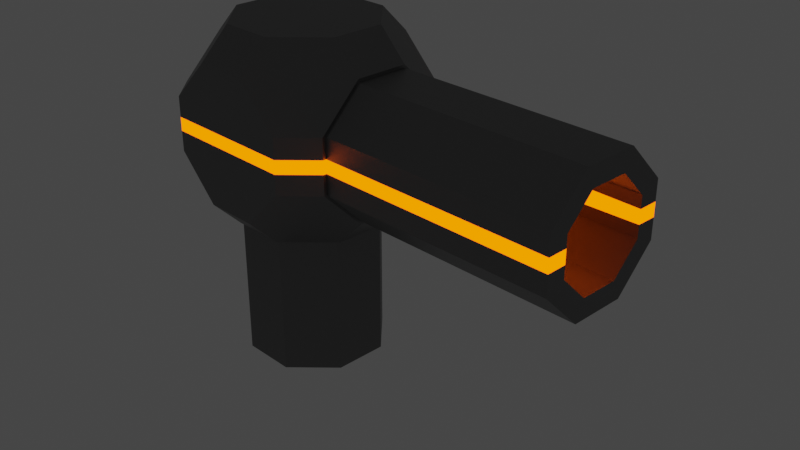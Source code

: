 # Source: Canon.blend  (saved by Blender 2.83.18; exported with 4.5.12 LTS)
import bpy
from mathutils import Matrix  # noqa: F401  (used for matrix-valued properties, if any)

bpy.ops.wm.read_factory_settings(use_empty=True)
scene = bpy.context.scene
scene.name = 'Scene'

# ---- collections
col_collection = bpy.data.collections.new('Collection'); scene.collection.children.link(col_collection)

# ---- materials (node trees are filled in below, after node groups)
mat_fer36 = bpy.data.materials.new('Fer36')
mat_fer36.use_transparent_shadow = False
mat_laid18 = bpy.data.materials.new('Laid18')
mat_laid18.use_transparent_shadow = False

# ---- material node trees
mat_fer36.use_nodes = True; mat_fer36.node_tree.nodes.clear()
_N = mat_fer36.node_tree.nodes; _L = mat_fer36.node_tree.links
n0 = _N.new('ShaderNodeBsdfPrincipled'); n0.name = 'Principled BSDF'; n0.location = (10, 300)
n0.distribution = 'GGX'
n0.subsurface_method = 'BURLEY'
n0.inputs[0].default_value = (0.214, 0.214, 0.214, 1.0)
n0.inputs[1].default_value = 0.8
n0.inputs[3].default_value = 1.45
n0.inputs[20].default_value = 0.4
n0.inputs[27].default_value = (0.0, 0.0, 0.0, 1.0)
n0.inputs[28].default_value = 1.0
n1 = _N.new('ShaderNodeOutputMaterial'); n1.name = 'Material Output'; n1.location = (300, 300)
_L.new(n0.outputs[0], n1.inputs[0])
n1.is_active_output = True
mat_laid18.use_nodes = True; mat_laid18.node_tree.nodes.clear()
_N = mat_laid18.node_tree.nodes; _L = mat_laid18.node_tree.links
n0 = _N.new('ShaderNodeOutputMaterial'); n0.name = 'Material Output'; n0.location = (300, 300)
n1 = _N.new('ShaderNodeEmission'); n1.name = 'Émission'; n1.location = (10, 300)
n1.inputs[0].default_value = (1.0, 0.126, 0.0, 1.0)
n1.inputs[1].default_value = 3.0
_L.new(n1.outputs[0], n0.inputs[0])
n0.is_active_output = True

# ---- world
world_world = bpy.data.worlds.new('World'); scene.world = world_world
world_world.use_nodes = True; world_world.node_tree.nodes.clear()
_N = world_world.node_tree.nodes; _L = world_world.node_tree.links
n0 = _N.new('ShaderNodeOutputWorld'); n0.name = 'World Output'; n0.location = (300, 300)
n1 = _N.new('ShaderNodeBackground'); n1.name = 'Background'; n1.location = (10, 300)
n1.inputs[0].default_value = (0.05088, 0.05088, 0.05088, 1.0)
_L.new(n1.outputs[0], n0.inputs[0])
n0.is_active_output = True
world_world.color = (0.05088, 0.05088, 0.05088)
world_world.use_sun_shadow = False
world_world.sun_shadow_jitter_overblur = 0.0

# ---- meshes
me_cube_024 = bpy.data.meshes.new('Cube.024')
me_cube_024.from_pydata([(-0.2757, -0.7, -1.0), (-0.7, -0.2757, -1.0), (-0.7, -0.2757, 1.0), (-0.2757, -0.7, 1.0), (-0.7, 0.2757, -1.0), (-0.2757, 0.7, -1.0), (-0.2757, 0.7, 1.0), (-0.7, 0.2757, 1.0), (0.7, -0.2757, -1.0), (0.2757, -0.7, -1.0), (0.2757, -0.7, 1.0), (0.7, -0.2757, 1.0), (0.2757, 0.7, -1.0), (0.7, 0.2757, -1.0), (0.7, 0.2757, 1.0), (0.2757, 0.7, 1.0), (-0.2757, 1.0, -0.7), (-0.7, 1.0, -0.2757), (-0.7, -1.0, -0.2757), (-0.2757, -1.0, -0.7), (-0.7, 1.0, 0.2757), (-0.2757, 1.0, 0.7), (-0.2757, -1.0, 0.7), (-0.7, -1.0, 0.2757), (0.7, 1.0, -0.2757), (0.2757, 1.0, -0.7), (0.2757, -1.0, -0.7), (0.7, -1.0, -0.2757), (0.2757, 1.0, 0.7), (0.7, 1.0, 0.2757), (0.7, -1.0, 0.2757), (0.2757, -1.0, 0.7), (-1.0, -0.3, 0.1101), (-1.0, -0.1101, 0.3), (1.0, -0.2757, 0.7), (1.0, -0.7, 0.2757), (-1.0, 0.1101, 0.3), (-1.0, 0.3, 0.1101), (1.0, 0.7, 0.2757), (1.0, 0.2757, 0.7), (-1.0, -0.1101, -0.3), (-1.0, -0.3, -0.1101), (1.0, -0.7, -0.2757), (1.0, -0.2757, -0.7), (-1.0, 0.3, -0.1101), (-1.0, 0.1101, -0.3), (1.0, 0.2757, -0.7), (1.0, 0.7, -0.2757), (1.0, 0.6656, 0.2757), (1.0, 0.6656, -0.2757), (1.0, 0.2757, -0.6656), (1.0, -0.2757, -0.6656), (1.0, -0.6656, -0.2757), (1.0, -0.6656, 0.2757), (1.0, -0.2757, 0.6656), (1.0, 0.2757, 0.6656), (-0.2844, 0.6656, -2.441), (-0.2844, 0.6656, -1.0), (0.2671, 0.6656, -2.441), (0.2671, 0.6656, -1.0), (0.657, 0.2757, -2.441), (0.657, 0.2757, -1.0), (0.657, -0.2757, -2.441), (0.657, -0.2757, -1.0), (0.2671, -0.6656, -2.441), (0.2671, -0.6656, -1.0), (-0.2844, -0.6656, -2.441), (-0.2844, -0.6656, -1.0), (-0.6743, -0.2757, -2.441), (-0.6743, -0.2757, -1.0), (-0.6743, 0.2757, -2.441), (-0.6743, 0.2757, -1.0), (1.0, -0.6656, 0.06893), (1.0, -0.6656, -0.06893), (0.7, -1.0, -0.06893), (1.0, -0.7, -0.06893), (1.0, -0.7, 0.06893), (0.7, -1.0, 0.06893), (-0.7, -1.0, 0.06893), (-1.0, -0.3, 0.06893), (-1.0, -0.3, -0.06893), (-0.7, -1.0, -0.06893), (1.0, 0.6656, 0.06893), (1.0, 0.6656, -0.06893), (0.7, 1.0, 0.06893), (1.0, 0.7, 0.06893), (1.0, 0.7, -0.06893), (0.7, 1.0, -0.06893), (-1.0, 0.3, 0.06893), (-0.7, 1.0, 0.06893), (-0.7, 1.0, -0.06893), (-1.0, 0.3, -0.06893), (3.45, 0.4656, 0.1929), (3.45, 0.4656, -0.1929), (3.45, 0.1929, -0.4656), (3.45, -0.1929, -0.4656), (3.45, -0.4656, -0.1929), (3.45, -0.4656, 0.1929), (3.45, -0.1929, 0.4656), (3.45, 0.1929, 0.4656), (3.45, 0.6656, -0.2757), (3.45, 0.6656, 0.2757), (3.45, 0.2757, -0.6656), (3.45, -0.2757, -0.6656), (3.45, -0.6656, -0.2757), (3.45, -0.6656, 0.2757), (3.45, -0.2757, 0.6656), (3.45, 0.2757, 0.6656), (1.25, 0.4656, -0.1929), (1.25, 0.4656, 0.1929), (1.25, 0.1929, -0.4656), (1.25, -0.1929, -0.4656), (1.25, -0.4656, -0.1929), (1.25, -0.4656, 0.1929), (1.25, -0.1929, 0.4656), (1.25, 0.1929, 0.4656), (1.0, -0.6656, 0.06893), (3.45, -0.6656, 0.06893), (3.45, -0.4656, 0.06983), (3.45, -0.6656, -0.06893), (3.45, -0.4656, -0.06695), (1.0, -0.6656, -0.06893), (3.45, 0.6656, 0.06893), (3.45, 0.4656, 0.06983), (1.0, 0.6656, 0.06893), (1.0, 0.6656, -0.06893), (3.45, 0.6656, -0.06893), (3.45, 0.4656, -0.06695), (-1.0, -0.2757, 0.7), (-1.0, -0.7, 0.2757), (-1.0, 0.7, 0.2757), (-1.0, 0.2757, 0.7), (-1.0, 0.2757, -0.7), (-1.0, 0.7, -0.2757), (-1.0, -0.7, -0.2757), (-1.0, -0.2757, -0.7), (-1.0, 0.7, 0.06893), (-1.0, -0.7, -0.06893), (-1.0, -0.7, 0.06893), (-1.0, 0.7, -0.06893), (1.25, -0.4656, 0.09643), (1.25, -0.4656, -0.09643), (1.25, 0.4656, 0.09643), (1.25, 0.4656, -0.09643)], [], [(14, 15, 6, 7, 2, 3, 10, 11), (4, 5, 12, 13, 8, 9, 0, 1), (30, 31, 22, 23, 78, 77), (20, 21, 28, 29, 84, 89), (46, 47, 86, 75, 42, 43), (36, 37, 88, 91, 44, 45, 40, 41, 80, 79, 32, 33), (10, 3, 22, 31), (14, 11, 34, 39), (74, 27, 42, 75), (2, 7, 131, 128), (78, 23, 129, 138), (6, 15, 28, 21), (84, 29, 38, 85), (90, 17, 133, 139), (12, 5, 16, 25), (4, 1, 135, 132), (0, 9, 26, 19), (8, 13, 46, 43), (11, 10, 31, 30, 35, 34), (8, 43, 42, 27, 26, 9), (1, 0, 19, 18, 134, 135), (4, 132, 133, 17, 16, 5), (13, 12, 25, 24, 47, 46), (14, 39, 38, 29, 28, 15), (2, 128, 129, 23, 22, 3), (7, 6, 21, 20, 130, 131), (48, 82, 72, 53, 54, 55), (56, 57, 59, 58), (58, 59, 61, 60), (60, 61, 63, 62), (62, 63, 65, 64), (64, 65, 67, 66), (66, 67, 69, 68), (59, 57, 71, 69, 67, 65, 63, 61), (68, 69, 71, 70), (70, 71, 57, 56), (56, 58, 60, 62, 64, 66, 68, 70), (77, 74, 75, 76), (81, 78, 138, 137), (30, 77, 76, 35), (18, 81, 137, 134), (87, 84, 85, 86), (89, 90, 139, 136), (24, 87, 86, 47), (20, 89, 136, 130), (77, 78, 81, 74), (74, 81, 18, 19, 26, 27), (89, 84, 87, 90), (90, 87, 24, 25, 16, 17), (76, 85, 38, 39, 34, 35), (72, 82, 83, 49, 50, 51, 52, 73), (75, 86, 85, 76), (125, 126, 100, 49), (49, 100, 102, 50), (50, 102, 103, 51), (51, 103, 104, 52), (116, 117, 105, 53), (53, 105, 106, 54), (92, 99, 115, 109), (54, 106, 107, 55), (55, 107, 101, 48), (127, 93, 100, 126), (93, 94, 102, 100), (94, 95, 103, 102), (95, 96, 104, 103), (118, 97, 105, 117), (97, 98, 106, 105), (98, 99, 107, 106), (99, 92, 101, 107), (108, 143, 142, 109, 115, 114, 113, 140, 141, 112, 111, 110), (98, 97, 113, 114), (96, 95, 111, 112), (94, 93, 108, 110), (99, 98, 114, 115), (95, 94, 110, 111), (93, 127, 143, 108), (117, 116, 121, 119), (92, 109, 142, 123), (52, 104, 119, 121), (96, 120, 119, 104), (127, 126, 122, 123), (126, 125, 124, 122), (48, 101, 122, 124), (92, 123, 122, 101), (118, 117, 119, 120), (33, 32, 129, 128), (37, 36, 131, 130), (45, 44, 133, 132), (41, 40, 135, 134), (36, 33, 128, 131), (88, 37, 130, 136), (40, 45, 132, 135), (80, 41, 134, 137), (32, 79, 138, 129), (79, 80, 137, 138), (91, 88, 136, 139), (44, 91, 139, 133), (141, 140, 118, 120), (142, 143, 127, 123), (113, 97, 118, 140), (96, 112, 141, 120)])
me_cube_024.polygons.foreach_set('material_index', [0, 0, 0, 0, 0, 1, 0, 0, 0, 0, 0, 0, 0, 0, 0, 0, 0, 0, 0, 0, 0, 0, 0, 0, 0, 0, 0, 0, 0, 0, 0, 0, 0, 0, 0, 0, 0, 1, 1, 0, 0, 1, 1, 0, 0, 1, 0, 1, 0, 0, 0, 1, 0, 0, 0, 0, 0, 0, 0, 0, 0, 0, 0, 0, 0, 0, 0, 0, 0, 1, 0, 0, 0, 0, 0, 0, 1, 0, 0, 0, 1, 1, 0, 0, 1, 0, 0, 0, 0, 0, 0, 0, 0, 0, 1, 1, 0, 1, 1, 0, 0])
_uv = me_cube_024.uv_layers.new(name='CarteUV')
_uv.uv.foreach_set('vector', [0.6625, 0.5905, 0.7155, 0.5375, 0.7845, 0.5375, 0.8375, 0.5905, 0.8375, 0.6595, 0.7845, 0.7125, 0.7155, 0.7125, 0.6625, 0.6595, 0.1625, 0.5905, 0.2155, 0.5375, 0.2845, 0.5375, 0.3375, 0.5905, 0.3375, 0.6595, 0.2845, 0.7125, 0.2155, 0.7125, 0.1625, 0.6595, 0.6625, 0.5905, 0.7155, 0.5375, 0.7845, 0.5375, 0.8375, 0.5905, 0.8375, 0.6164, 0.6625, 0.6164, 0.1625, 0.5905, 0.2155, 0.5375, 0.2845, 0.5375, 0.3375, 0.5905, 0.3375, 0.6164, 0.1625, 0.6164, 0.6625, 0.5905, 0.7155, 0.5375, 0.7414, 0.5375, 0.7414, 0.7125, 0.7155, 0.7125, 0.6625, 0.6595, 0.2125, 0.6112, 0.2362, 0.5875, 0.2414, 0.5875, 0.2586, 0.5875, 0.2638, 0.5875, 0.2875, 0.6112, 0.2875, 0.6388, 0.2638, 0.6625, 0.2586, 0.6625, 0.2414, 0.6625, 0.2362, 0.6625, 0.2125, 0.6388, 0.7155, 0.7125, 0.7845, 0.7125, 0.7845, 0.5375, 0.7155, 0.5375, 0.6625, 0.5905, 0.6625, 0.6595, 0.8375, 0.6595, 0.8375, 0.5905, 0.6625, 0.6336, 0.6625, 0.6595, 0.7155, 0.7125, 0.7414, 0.7125, 0.8375, 0.6595, 0.8375, 0.5905, 0.1625, 0.5905, 0.1625, 0.6595, 0.8375, 0.6164, 0.8375, 0.5905, 0.2155, 0.7125, 0.2414, 0.7125, 0.7845, 0.5375, 0.7155, 0.5375, 0.2845, 0.5375, 0.2155, 0.5375, 0.3375, 0.6164, 0.3375, 0.5905, 0.7845, 0.5375, 0.7586, 0.5375, 0.1625, 0.6336, 0.1625, 0.6595, 0.2845, 0.5375, 0.2586, 0.5375, 0.2845, 0.5375, 0.2155, 0.5375, 0.2155, 0.7125, 0.2845, 0.7125, 0.1625, 0.5905, 0.1625, 0.6595, 0.3375, 0.6595, 0.3375, 0.5905, 0.2155, 0.7125, 0.2845, 0.7125, 0.7155, 0.7125, 0.7845, 0.7125, 0.3375, 0.6595, 0.3375, 0.5905, 0.6625, 0.5905, 0.6625, 0.6595, 0.6625, 0.6595, 0.7155, 0.7125, 0.7155, 0.5375, 0.6625, 0.5905, 0.7845, 0.7125, 0.8375, 0.6595, 0.3375, 0.6595, 0.6625, 0.6595, 0.7155, 0.7125, 0.6625, 0.6595, 0.7155, 0.7125, 0.2845, 0.7125, 0.1625, 0.6595, 0.2155, 0.7125, 0.7845, 0.7125, 0.8375, 0.6595, 0.2845, 0.7125, 0.3375, 0.6595, 0.1625, 0.5905, 0.3375, 0.5905, 0.2845, 0.5375, 0.1625, 0.6595, 0.2155, 0.7125, 0.2155, 0.5375, 0.3375, 0.5905, 0.2845, 0.5375, 0.2845, 0.7125, 0.3375, 0.6595, 0.7155, 0.5375, 0.6625, 0.5905, 0.6625, 0.5905, 0.8375, 0.5905, 0.7845, 0.5375, 0.3375, 0.5905, 0.2845, 0.5375, 0.7155, 0.5375, 0.8375, 0.6595, 0.1625, 0.6595, 0.2155, 0.7125, 0.8375, 0.5905, 0.7845, 0.5375, 0.7845, 0.7125, 0.8375, 0.5905, 0.7845, 0.5375, 0.2155, 0.5375, 0.1625, 0.5905, 0.2155, 0.5375, 0.1625, 0.5905, 0.75, 0.49, 0.8136, 0.4636, 0.6439, 0.05393, 0.5803, 0.08029, 0.51, 0.25, 0.5803, 0.4197, 1.0, 0.5, 1.0, 1.0, 0.875, 1.0, 0.875, 0.5, 0.875, 0.5, 0.875, 1.0, 0.75, 1.0, 0.75, 0.5, 0.75, 0.5, 0.75, 1.0, 0.625, 1.0, 0.625, 0.5, 0.625, 0.5, 0.625, 1.0, 0.5, 1.0, 0.5, 0.5, 0.5, 0.5, 0.5, 1.0, 0.375, 1.0, 0.375, 0.5, 0.375, 0.5, 0.375, 1.0, 0.25, 1.0, 0.25, 0.5, 0.4197, 0.4197, 0.25, 0.49, 0.08029, 0.4197, 0.01, 0.25, 0.08029, 0.08029, 0.25, 0.01, 0.4197, 0.08029, 0.49, 0.25, 0.25, 0.5, 0.25, 1.0, 0.125, 1.0, 0.125, 0.5, 0.125, 0.5, 0.125, 1.0, 0.0, 1.0, 0.0, 0.5, 0.75, 0.49, 0.9197, 0.4197, 0.99, 0.25, 0.9197, 0.08029, 0.75, 0.01, 0.5803, 0.08029, 0.51, 0.25, 0.5803, 0.4197, 0.6625, 0.6164, 0.6625, 0.6336, 0.7414, 0.7125, 0.7586, 0.7125, 0.8375, 0.6336, 0.8375, 0.6164, 0.2414, 0.7125, 0.2586, 0.7125, 0.6625, 0.5905, 0.6625, 0.6164, 0.7586, 0.7125, 0.7845, 0.7125, 0.8375, 0.6595, 0.8375, 0.6336, 0.2586, 0.7125, 0.2845, 0.7125, 0.3375, 0.6336, 0.3375, 0.6164, 0.7586, 0.5375, 0.7414, 0.5375, 0.1625, 0.6164, 0.1625, 0.6336, 0.2586, 0.5375, 0.2414, 0.5375, 0.3375, 0.6595, 0.3375, 0.6336, 0.7414, 0.5375, 0.7155, 0.5375, 0.1625, 0.5905, 0.1625, 0.6164, 0.2414, 0.5375, 0.2155, 0.5375, 0.6625, 0.6164, 0.8375, 0.6164, 0.8375, 0.6336, 0.6625, 0.6336, 0.6625, 0.6336, 0.8375, 0.6336, 0.8375, 0.6595, 0.7845, 0.7125, 0.7155, 0.7125, 0.6625, 0.6595, 0.1625, 0.6164, 0.3375, 0.6164, 0.3375, 0.6336, 0.1625, 0.6336, 0.1625, 0.6336, 0.3375, 0.6336, 0.3375, 0.6595, 0.2845, 0.7125, 0.2155, 0.7125, 0.1625, 0.6595, 0.7586, 0.7125, 0.7586, 0.5375, 0.7845, 0.5375, 0.8375, 0.5905, 0.8375, 0.6595, 0.7845, 0.7125, 0.6439, 0.05393, 0.8136, 0.4636, 0.8561, 0.4461, 0.9197, 0.4197, 0.99, 0.25, 0.9197, 0.08029, 0.75, 0.01, 0.6864, 0.03636, 0.7414, 0.7125, 0.7414, 0.5375, 0.7586, 0.5375, 0.7586, 0.7125, 0.9219, 0.5, 0.9219, 1.0, 0.875, 1.0, 0.875, 0.5, 0.875, 0.5, 0.875, 1.0, 0.75, 1.0, 0.75, 0.5, 0.75, 0.5, 0.75, 1.0, 0.625, 1.0, 0.625, 0.5, 0.625, 0.5, 0.625, 1.0, 0.5, 1.0, 0.5, 0.5, 0.4219, 0.5, 0.4219, 1.0, 0.375, 1.0, 0.375, 0.5, 0.375, 0.5, 0.375, 1.0, 0.25, 1.0, 0.25, 0.5, 0.25, 0.4179, 0.1313, 0.3687, 0.1313, 0.3687, 0.25, 0.4179, 0.25, 0.5, 0.25, 1.0, 0.125, 1.0, 0.125, 0.5, 0.125, 0.5, 0.125, 1.0, 0.0, 1.0, 0.0, 0.5, 0.3242, 0.3872, 0.3687, 0.3687, 0.4197, 0.4197, 0.3561, 0.4461, 0.3687, 0.3687, 0.4179, 0.25, 0.49, 0.25, 0.4197, 0.4197, 0.4179, 0.25, 0.3687, 0.1313, 0.4197, 0.08029, 0.49, 0.25, 0.3687, 0.1313, 0.25, 0.08211, 0.25, 0.01, 0.4197, 0.08029, 0.1758, 0.1128, 0.1313, 0.1313, 0.08029, 0.08029, 0.1439, 0.05393, 0.1313, 0.1313, 0.08211, 0.25, 0.01, 0.25, 0.08029, 0.08029, 0.08211, 0.25, 0.1313, 0.3687, 0.08029, 0.4197, 0.01, 0.25, 0.1313, 0.3687, 0.25, 0.4179, 0.25, 0.49, 0.08029, 0.4197, 0.3687, 0.3687, 0.339, 0.381, 0.2797, 0.4056, 0.25, 0.4179, 0.1313, 0.3687, 0.08211, 0.25, 0.1313, 0.1313, 0.161, 0.119, 0.2203, 0.09441, 0.25, 0.08211, 0.3687, 0.1313, 0.4179, 0.25, 0.08211, 0.25, 0.1313, 0.1313, 0.1313, 0.1313, 0.08211, 0.25, 0.25, 0.08211, 0.3687, 0.1313, 0.3687, 0.1313, 0.25, 0.08211, 0.4179, 0.25, 0.3687, 0.3687, 0.3687, 0.3687, 0.4179, 0.25, 0.1313, 0.3687, 0.08211, 0.25, 0.08211, 0.25, 0.1313, 0.3687, 0.3687, 0.1313, 0.4179, 0.25, 0.4179, 0.25, 0.3687, 0.1313, 0.3687, 0.3687, 0.3242, 0.3872, 0.0, 0.0, 0.3687, 0.3687, 0.4219, 1.0, 0.4219, 0.5, 0.4531, 0.5, 0.4531, 1.0, 0.25, 0.4179, 0.25, 0.4179, 0.2797, 0.4056, 0.2945, 0.3994, 0.5, 0.5, 0.5, 1.0, 0.4531, 1.0, 0.4531, 0.5, 0.25, 0.08211, 0.2055, 0.1006, 0.1864, 0.03636, 0.25, 0.01, 0.3242, 0.3872, 0.3561, 0.4461, 0.3136, 0.4636, 0.2945, 0.3994, 0.9219, 1.0, 0.9219, 0.5, 0.9531, 0.5, 0.9531, 1.0, 1.0, 0.5, 1.0, 1.0, 0.9531, 1.0, 0.9531, 0.5, 0.25, 0.4179, 0.2945, 0.3994, 0.3136, 0.4636, 0.25, 0.49, 0.1758, 0.1128, 0.1439, 0.05393, 0.1864, 0.03636, 0.2055, 0.1006, 0.2125, 0.6388, 0.2362, 0.6625, 0.2155, 0.7125, 0.1625, 0.6595, 0.2362, 0.5875, 0.2125, 0.6112, 0.1625, 0.5905, 0.2155, 0.5375, 0.2875, 0.6112, 0.2638, 0.5875, 0.2845, 0.5375, 0.3375, 0.5905, 0.2638, 0.6625, 0.2875, 0.6388, 0.3375, 0.6595, 0.2845, 0.7125, 0.2125, 0.6112, 0.2125, 0.6388, 0.1625, 0.6595, 0.1625, 0.5905, 0.2414, 0.5875, 0.2362, 0.5875, 0.2155, 0.5375, 0.2414, 0.5375, 0.2875, 0.6388, 0.2875, 0.6112, 0.3375, 0.5905, 0.3375, 0.6595, 0.2586, 0.6625, 0.2638, 0.6625, 0.2845, 0.7125, 0.2586, 0.7125, 0.2362, 0.6625, 0.2414, 0.6625, 0.2414, 0.7125, 0.2155, 0.7125, 0.2414, 0.6625, 0.2586, 0.6625, 0.2586, 0.7125, 0.2414, 0.7125, 0.2586, 0.5875, 0.2414, 0.5875, 0.2414, 0.5375, 0.2586, 0.5375, 0.2638, 0.5875, 0.2586, 0.5875, 0.2586, 0.5375, 0.2845, 0.5375, 0.0, 0.0, 0.0, 0.0, 0.1758, 0.1128, 0.2055, 0.1006, 0.0, 0.0, 0.0, 0.0, 0.3242, 0.3872, 0.2945, 0.3994, 0.1313, 0.1313, 0.1313, 0.1313, 0.1758, 0.1128, 0.161, 0.119, 0.25, 0.08211, 0.25, 0.08211, 0.2203, 0.09441, 0.2055, 0.1006])
me_cube_024.materials.append(mat_fer36)
me_cube_024.materials.append(mat_laid18)
me_cube_024.use_remesh_fix_poles = True
me_cube_024.use_remesh_preserve_attributes = False
me_cube_024.use_mirror_vertex_groups = False
me_cube_024.update()

# ---- objects
ob_canon = bpy.data.objects.new('Canon', me_cube_024)

# ---- transforms, parenting, visibility, modifiers, constraints
ob_canon.location = (0.1106, 0.0, 0.3)
ob_canon.scale = (0.0694, 0.0694, 0.0694)
ob_canon.delta_location = (0.0, 0.0, 0.009996)
ob_canon.delta_rotation_euler = (0.0, 0.0, 6.178)
ob_canon.lineart.crease_threshold = 0.0

# ---- collection membership
col_collection.objects.link(ob_canon)

# ---- scene / render settings (as saved in the file)
scene.frame_start = 0; scene.frame_end = 60; scene.frame_set(59)
scene.render.engine = 'BLENDER_EEVEE_NEXT'
scene.cycles.use_denoising = False
scene.cycles.samples = 128
scene.cycles.sampling_pattern = 'TABULATED_SOBOL'
scene.cycles.use_adaptive_sampling = False
scene.cycles.use_light_tree = False
scene.view_settings.view_transform = 'Filmic'
bpy.context.view_layer.update()

# ---- added for rendering (the .blend has no active camera): camera
cam_auto = bpy.data.cameras.new('AutoCamera')
cam_auto.lens = 50.0
cam_auto.sensor_width = 36.0
cam_auto.clip_end = 1000.0
ob_auto_camera = bpy.data.objects.new('AutoCamera', cam_auto)
scene.collection.objects.link(ob_auto_camera)
ob_auto_camera.location = (0.597869, -0.492166, 0.582184)
ob_auto_camera.rotation_euler = (1.09748, -7.21219e-08, 0.694738)
scene.camera = ob_auto_camera
bpy.context.view_layer.update()
